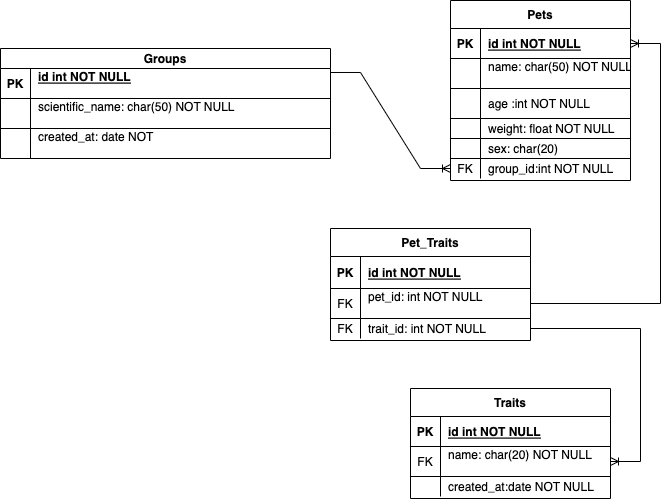

The diagram above was exported from draw.io. Its source (the exported page's mxGraphModel, read from the mxfile embedded in the PNG):
<mxGraphModel dx="946" dy="621" grid="1" gridSize="10" guides="1" tooltips="1" connect="1" arrows="1" fold="1" page="1" pageScale="1" pageWidth="850" pageHeight="1100" math="0" shadow="0">
  <root>
    <mxCell id="0" />
    <mxCell id="1" parent="0" />
    <mxCell id="hrK4j3lZXl0Whq3LmIIn-11" value="Groups" style="shape=table;startSize=20;container=1;collapsible=1;childLayout=tableLayout;fixedRows=1;rowLines=1;fontStyle=1;align=center;resizeLast=1;resizeLastRow=1;shadow=0;" vertex="1" parent="1">
      <mxGeometry x="40" y="110" width="330" height="110" as="geometry" />
    </mxCell>
    <mxCell id="hrK4j3lZXl0Whq3LmIIn-12" value="" style="shape=tableRow;horizontal=0;startSize=0;swimlaneHead=0;swimlaneBody=0;fillColor=none;collapsible=0;dropTarget=0;points=[[0,0.5],[1,0.5]];portConstraint=eastwest;top=0;left=0;right=0;bottom=1;" vertex="1" parent="hrK4j3lZXl0Whq3LmIIn-11">
      <mxGeometry y="20" width="330" height="30" as="geometry" />
    </mxCell>
    <mxCell id="hrK4j3lZXl0Whq3LmIIn-13" value="PK" style="shape=partialRectangle;connectable=0;fillColor=none;top=0;left=0;bottom=0;right=0;fontStyle=1;overflow=hidden;" vertex="1" parent="hrK4j3lZXl0Whq3LmIIn-12">
      <mxGeometry width="30" height="30" as="geometry">
        <mxRectangle width="30" height="30" as="alternateBounds" />
      </mxGeometry>
    </mxCell>
    <mxCell id="hrK4j3lZXl0Whq3LmIIn-14" value="id int NOT NULL&#10;" style="shape=partialRectangle;connectable=0;fillColor=none;top=0;left=0;bottom=0;right=0;align=left;spacingLeft=6;fontStyle=5;overflow=hidden;" vertex="1" parent="hrK4j3lZXl0Whq3LmIIn-12">
      <mxGeometry x="30" width="300" height="30" as="geometry">
        <mxRectangle width="300" height="30" as="alternateBounds" />
      </mxGeometry>
    </mxCell>
    <mxCell id="hrK4j3lZXl0Whq3LmIIn-15" value="" style="shape=tableRow;horizontal=0;startSize=0;swimlaneHead=0;swimlaneBody=0;fillColor=none;collapsible=0;dropTarget=0;points=[[0,0.5],[1,0.5]];portConstraint=eastwest;top=0;left=0;right=0;bottom=0;" vertex="1" parent="hrK4j3lZXl0Whq3LmIIn-11">
      <mxGeometry y="50" width="330" height="30" as="geometry" />
    </mxCell>
    <mxCell id="hrK4j3lZXl0Whq3LmIIn-16" value="" style="shape=partialRectangle;connectable=0;fillColor=none;top=0;left=0;bottom=0;right=0;editable=1;overflow=hidden;" vertex="1" parent="hrK4j3lZXl0Whq3LmIIn-15">
      <mxGeometry width="30" height="30" as="geometry">
        <mxRectangle width="30" height="30" as="alternateBounds" />
      </mxGeometry>
    </mxCell>
    <mxCell id="hrK4j3lZXl0Whq3LmIIn-17" value="scientific_name: char(50) NOT NULL&#10;&#09;&#09;&#09;&#09;" style="shape=partialRectangle;connectable=0;fillColor=none;top=0;left=0;bottom=0;right=0;align=left;spacingLeft=6;overflow=hidden;" vertex="1" parent="hrK4j3lZXl0Whq3LmIIn-15">
      <mxGeometry x="30" width="300" height="30" as="geometry">
        <mxRectangle width="300" height="30" as="alternateBounds" />
      </mxGeometry>
    </mxCell>
    <mxCell id="hrK4j3lZXl0Whq3LmIIn-18" value="" style="shape=tableRow;horizontal=0;startSize=0;swimlaneHead=0;swimlaneBody=0;fillColor=none;collapsible=0;dropTarget=0;points=[[0,0.5],[1,0.5]];portConstraint=eastwest;top=0;left=0;right=0;bottom=0;" vertex="1" parent="hrK4j3lZXl0Whq3LmIIn-11">
      <mxGeometry y="80" width="330" height="30" as="geometry" />
    </mxCell>
    <mxCell id="hrK4j3lZXl0Whq3LmIIn-19" value="" style="shape=partialRectangle;connectable=0;fillColor=none;top=0;left=0;bottom=0;right=0;editable=1;overflow=hidden;" vertex="1" parent="hrK4j3lZXl0Whq3LmIIn-18">
      <mxGeometry width="30" height="30" as="geometry">
        <mxRectangle width="30" height="30" as="alternateBounds" />
      </mxGeometry>
    </mxCell>
    <mxCell id="hrK4j3lZXl0Whq3LmIIn-20" value="created_at: date NOT &#10;&#09;&#09;" style="shape=partialRectangle;connectable=0;fillColor=none;top=0;left=0;bottom=0;right=0;align=left;spacingLeft=6;overflow=hidden;" vertex="1" parent="hrK4j3lZXl0Whq3LmIIn-18">
      <mxGeometry x="30" width="300" height="30" as="geometry">
        <mxRectangle width="300" height="30" as="alternateBounds" />
      </mxGeometry>
    </mxCell>
    <mxCell id="hrK4j3lZXl0Whq3LmIIn-24" value="Pets" style="shape=table;startSize=28;container=1;collapsible=1;childLayout=tableLayout;fixedRows=1;rowLines=1;fontStyle=1;align=center;resizeLast=1;" vertex="1" parent="1">
      <mxGeometry x="490" y="62" width="180" height="180" as="geometry" />
    </mxCell>
    <mxCell id="hrK4j3lZXl0Whq3LmIIn-25" value="" style="shape=tableRow;horizontal=0;startSize=0;swimlaneHead=0;swimlaneBody=0;fillColor=none;collapsible=0;dropTarget=0;points=[[0,0.5],[1,0.5]];portConstraint=eastwest;top=0;left=0;right=0;bottom=1;" vertex="1" parent="hrK4j3lZXl0Whq3LmIIn-24">
      <mxGeometry y="28" width="180" height="30" as="geometry" />
    </mxCell>
    <mxCell id="hrK4j3lZXl0Whq3LmIIn-26" value="PK" style="shape=partialRectangle;connectable=0;fillColor=none;top=0;left=0;bottom=0;right=0;fontStyle=1;overflow=hidden;" vertex="1" parent="hrK4j3lZXl0Whq3LmIIn-25">
      <mxGeometry width="30" height="30" as="geometry">
        <mxRectangle width="30" height="30" as="alternateBounds" />
      </mxGeometry>
    </mxCell>
    <mxCell id="hrK4j3lZXl0Whq3LmIIn-27" value="id int NOT NULL" style="shape=partialRectangle;connectable=0;fillColor=none;top=0;left=0;bottom=0;right=0;align=left;spacingLeft=6;fontStyle=5;overflow=hidden;" vertex="1" parent="hrK4j3lZXl0Whq3LmIIn-25">
      <mxGeometry x="30" width="150" height="30" as="geometry">
        <mxRectangle width="150" height="30" as="alternateBounds" />
      </mxGeometry>
    </mxCell>
    <mxCell id="hrK4j3lZXl0Whq3LmIIn-28" value="" style="shape=tableRow;horizontal=0;startSize=0;swimlaneHead=0;swimlaneBody=0;fillColor=none;collapsible=0;dropTarget=0;points=[[0,0.5],[1,0.5]];portConstraint=eastwest;top=0;left=0;right=0;bottom=0;" vertex="1" parent="hrK4j3lZXl0Whq3LmIIn-24">
      <mxGeometry y="58" width="180" height="30" as="geometry" />
    </mxCell>
    <mxCell id="hrK4j3lZXl0Whq3LmIIn-29" value="" style="shape=partialRectangle;connectable=0;fillColor=none;top=0;left=0;bottom=0;right=0;editable=1;overflow=hidden;" vertex="1" parent="hrK4j3lZXl0Whq3LmIIn-28">
      <mxGeometry width="30" height="30" as="geometry">
        <mxRectangle width="30" height="30" as="alternateBounds" />
      </mxGeometry>
    </mxCell>
    <mxCell id="hrK4j3lZXl0Whq3LmIIn-30" value="name: char(50) NOT NULL&#10;&#09;&#09;" style="shape=partialRectangle;connectable=0;fillColor=none;top=0;left=0;bottom=0;right=0;align=left;spacingLeft=6;overflow=hidden;" vertex="1" parent="hrK4j3lZXl0Whq3LmIIn-28">
      <mxGeometry x="30" width="150" height="30" as="geometry">
        <mxRectangle width="150" height="30" as="alternateBounds" />
      </mxGeometry>
    </mxCell>
    <mxCell id="hrK4j3lZXl0Whq3LmIIn-31" value="" style="shape=tableRow;horizontal=0;startSize=0;swimlaneHead=0;swimlaneBody=0;fillColor=none;collapsible=0;dropTarget=0;points=[[0,0.5],[1,0.5]];portConstraint=eastwest;top=0;left=0;right=0;bottom=0;" vertex="1" parent="hrK4j3lZXl0Whq3LmIIn-24">
      <mxGeometry y="88" width="180" height="30" as="geometry" />
    </mxCell>
    <mxCell id="hrK4j3lZXl0Whq3LmIIn-32" value="" style="shape=partialRectangle;connectable=0;fillColor=none;top=0;left=0;bottom=0;right=0;editable=1;overflow=hidden;" vertex="1" parent="hrK4j3lZXl0Whq3LmIIn-31">
      <mxGeometry width="30" height="30" as="geometry">
        <mxRectangle width="30" height="30" as="alternateBounds" />
      </mxGeometry>
    </mxCell>
    <mxCell id="hrK4j3lZXl0Whq3LmIIn-33" value="age :int NOT NULL" style="shape=partialRectangle;connectable=0;fillColor=none;top=0;left=0;bottom=0;right=0;align=left;spacingLeft=6;overflow=hidden;" vertex="1" parent="hrK4j3lZXl0Whq3LmIIn-31">
      <mxGeometry x="30" width="150" height="30" as="geometry">
        <mxRectangle width="150" height="30" as="alternateBounds" />
      </mxGeometry>
    </mxCell>
    <mxCell id="hrK4j3lZXl0Whq3LmIIn-34" value="" style="shape=tableRow;horizontal=0;startSize=0;swimlaneHead=0;swimlaneBody=0;fillColor=none;collapsible=0;dropTarget=0;points=[[0,0.5],[1,0.5]];portConstraint=eastwest;top=0;left=0;right=0;bottom=0;" vertex="1" parent="hrK4j3lZXl0Whq3LmIIn-24">
      <mxGeometry y="118" width="180" height="20" as="geometry" />
    </mxCell>
    <mxCell id="hrK4j3lZXl0Whq3LmIIn-35" value="" style="shape=partialRectangle;connectable=0;fillColor=none;top=0;left=0;bottom=0;right=0;editable=1;overflow=hidden;" vertex="1" parent="hrK4j3lZXl0Whq3LmIIn-34">
      <mxGeometry width="30" height="20" as="geometry">
        <mxRectangle width="30" height="20" as="alternateBounds" />
      </mxGeometry>
    </mxCell>
    <mxCell id="hrK4j3lZXl0Whq3LmIIn-36" value="weight: float NOT NULL" style="shape=partialRectangle;connectable=0;fillColor=none;top=0;left=0;bottom=0;right=0;align=left;spacingLeft=6;overflow=hidden;" vertex="1" parent="hrK4j3lZXl0Whq3LmIIn-34">
      <mxGeometry x="30" width="150" height="20" as="geometry">
        <mxRectangle width="150" height="20" as="alternateBounds" />
      </mxGeometry>
    </mxCell>
    <mxCell id="hrK4j3lZXl0Whq3LmIIn-65" value="" style="shape=tableRow;horizontal=0;startSize=0;swimlaneHead=0;swimlaneBody=0;fillColor=none;collapsible=0;dropTarget=0;points=[[0,0.5],[1,0.5]];portConstraint=eastwest;top=0;left=0;right=0;bottom=0;" vertex="1" parent="hrK4j3lZXl0Whq3LmIIn-24">
      <mxGeometry y="138" width="180" height="20" as="geometry" />
    </mxCell>
    <mxCell id="hrK4j3lZXl0Whq3LmIIn-66" value="" style="shape=partialRectangle;connectable=0;fillColor=none;top=0;left=0;bottom=0;right=0;editable=1;overflow=hidden;" vertex="1" parent="hrK4j3lZXl0Whq3LmIIn-65">
      <mxGeometry width="30" height="20" as="geometry">
        <mxRectangle width="30" height="20" as="alternateBounds" />
      </mxGeometry>
    </mxCell>
    <mxCell id="hrK4j3lZXl0Whq3LmIIn-67" value="sex: char(20)" style="shape=partialRectangle;connectable=0;fillColor=none;top=0;left=0;bottom=0;right=0;align=left;spacingLeft=6;overflow=hidden;" vertex="1" parent="hrK4j3lZXl0Whq3LmIIn-65">
      <mxGeometry x="30" width="150" height="20" as="geometry">
        <mxRectangle width="150" height="20" as="alternateBounds" />
      </mxGeometry>
    </mxCell>
    <mxCell id="hrK4j3lZXl0Whq3LmIIn-68" value="" style="shape=tableRow;horizontal=0;startSize=0;swimlaneHead=0;swimlaneBody=0;fillColor=none;collapsible=0;dropTarget=0;points=[[0,0.5],[1,0.5]];portConstraint=eastwest;top=0;left=0;right=0;bottom=0;" vertex="1" parent="hrK4j3lZXl0Whq3LmIIn-24">
      <mxGeometry y="158" width="180" height="20" as="geometry" />
    </mxCell>
    <mxCell id="hrK4j3lZXl0Whq3LmIIn-69" value="FK" style="shape=partialRectangle;connectable=0;fillColor=none;top=0;left=0;bottom=0;right=0;editable=1;overflow=hidden;" vertex="1" parent="hrK4j3lZXl0Whq3LmIIn-68">
      <mxGeometry width="30" height="20" as="geometry">
        <mxRectangle width="30" height="20" as="alternateBounds" />
      </mxGeometry>
    </mxCell>
    <mxCell id="hrK4j3lZXl0Whq3LmIIn-70" value="group_id:int NOT NULL" style="shape=partialRectangle;connectable=0;fillColor=none;top=0;left=0;bottom=0;right=0;align=left;spacingLeft=6;overflow=hidden;" vertex="1" parent="hrK4j3lZXl0Whq3LmIIn-68">
      <mxGeometry x="30" width="150" height="20" as="geometry">
        <mxRectangle width="150" height="20" as="alternateBounds" />
      </mxGeometry>
    </mxCell>
    <mxCell id="hrK4j3lZXl0Whq3LmIIn-74" value="Traits" style="shape=table;startSize=28;container=1;collapsible=1;childLayout=tableLayout;fixedRows=1;rowLines=1;fontStyle=1;align=center;resizeLast=1;" vertex="1" parent="1">
      <mxGeometry x="450" y="450" width="200" height="110" as="geometry" />
    </mxCell>
    <mxCell id="hrK4j3lZXl0Whq3LmIIn-75" value="" style="shape=tableRow;horizontal=0;startSize=0;swimlaneHead=0;swimlaneBody=0;fillColor=none;collapsible=0;dropTarget=0;points=[[0,0.5],[1,0.5]];portConstraint=eastwest;top=0;left=0;right=0;bottom=1;" vertex="1" parent="hrK4j3lZXl0Whq3LmIIn-74">
      <mxGeometry y="28" width="200" height="30" as="geometry" />
    </mxCell>
    <mxCell id="hrK4j3lZXl0Whq3LmIIn-76" value="PK" style="shape=partialRectangle;connectable=0;fillColor=none;top=0;left=0;bottom=0;right=0;fontStyle=1;overflow=hidden;" vertex="1" parent="hrK4j3lZXl0Whq3LmIIn-75">
      <mxGeometry width="30" height="30" as="geometry">
        <mxRectangle width="30" height="30" as="alternateBounds" />
      </mxGeometry>
    </mxCell>
    <mxCell id="hrK4j3lZXl0Whq3LmIIn-77" value="id int NOT NULL" style="shape=partialRectangle;connectable=0;fillColor=none;top=0;left=0;bottom=0;right=0;align=left;spacingLeft=6;fontStyle=5;overflow=hidden;" vertex="1" parent="hrK4j3lZXl0Whq3LmIIn-75">
      <mxGeometry x="30" width="170" height="30" as="geometry">
        <mxRectangle width="170" height="30" as="alternateBounds" />
      </mxGeometry>
    </mxCell>
    <mxCell id="hrK4j3lZXl0Whq3LmIIn-78" value="" style="shape=tableRow;horizontal=0;startSize=0;swimlaneHead=0;swimlaneBody=0;fillColor=none;collapsible=0;dropTarget=0;points=[[0,0.5],[1,0.5]];portConstraint=eastwest;top=0;left=0;right=0;bottom=0;" vertex="1" parent="hrK4j3lZXl0Whq3LmIIn-74">
      <mxGeometry y="58" width="200" height="30" as="geometry" />
    </mxCell>
    <mxCell id="hrK4j3lZXl0Whq3LmIIn-79" value="FK" style="shape=partialRectangle;connectable=0;fillColor=none;top=0;left=0;bottom=0;right=0;editable=1;overflow=hidden;" vertex="1" parent="hrK4j3lZXl0Whq3LmIIn-78">
      <mxGeometry width="30" height="30" as="geometry">
        <mxRectangle width="30" height="30" as="alternateBounds" />
      </mxGeometry>
    </mxCell>
    <mxCell id="hrK4j3lZXl0Whq3LmIIn-80" value="name: char(20) NOT NULL&#10;&#09;&#09;" style="shape=partialRectangle;connectable=0;fillColor=none;top=0;left=0;bottom=0;right=0;align=left;spacingLeft=6;overflow=hidden;" vertex="1" parent="hrK4j3lZXl0Whq3LmIIn-78">
      <mxGeometry x="30" width="170" height="30" as="geometry">
        <mxRectangle width="170" height="30" as="alternateBounds" />
      </mxGeometry>
    </mxCell>
    <mxCell id="hrK4j3lZXl0Whq3LmIIn-87" value="" style="shape=tableRow;horizontal=0;startSize=0;swimlaneHead=0;swimlaneBody=0;fillColor=none;collapsible=0;dropTarget=0;points=[[0,0.5],[1,0.5]];portConstraint=eastwest;top=0;left=0;right=0;bottom=0;" vertex="1" parent="hrK4j3lZXl0Whq3LmIIn-74">
      <mxGeometry y="88" width="200" height="20" as="geometry" />
    </mxCell>
    <mxCell id="hrK4j3lZXl0Whq3LmIIn-88" value="" style="shape=partialRectangle;connectable=0;fillColor=none;top=0;left=0;bottom=0;right=0;editable=1;overflow=hidden;" vertex="1" parent="hrK4j3lZXl0Whq3LmIIn-87">
      <mxGeometry width="30" height="20" as="geometry">
        <mxRectangle width="30" height="20" as="alternateBounds" />
      </mxGeometry>
    </mxCell>
    <mxCell id="hrK4j3lZXl0Whq3LmIIn-89" value="created_at:date NOT NULL" style="shape=partialRectangle;connectable=0;fillColor=none;top=0;left=0;bottom=0;right=0;align=left;spacingLeft=6;overflow=hidden;" vertex="1" parent="hrK4j3lZXl0Whq3LmIIn-87">
      <mxGeometry x="30" width="170" height="20" as="geometry">
        <mxRectangle width="170" height="20" as="alternateBounds" />
      </mxGeometry>
    </mxCell>
    <mxCell id="hrK4j3lZXl0Whq3LmIIn-93" value="Pet_Traits" style="shape=table;startSize=28;container=1;collapsible=1;childLayout=tableLayout;fixedRows=1;rowLines=1;fontStyle=1;align=center;resizeLast=1;" vertex="1" parent="1">
      <mxGeometry x="370" y="290" width="200" height="112" as="geometry" />
    </mxCell>
    <mxCell id="hrK4j3lZXl0Whq3LmIIn-94" value="" style="shape=tableRow;horizontal=0;startSize=0;swimlaneHead=0;swimlaneBody=0;fillColor=none;collapsible=0;dropTarget=0;points=[[0,0.5],[1,0.5]];portConstraint=eastwest;top=0;left=0;right=0;bottom=1;" vertex="1" parent="hrK4j3lZXl0Whq3LmIIn-93">
      <mxGeometry y="28" width="200" height="32" as="geometry" />
    </mxCell>
    <mxCell id="hrK4j3lZXl0Whq3LmIIn-95" value="PK" style="shape=partialRectangle;connectable=0;fillColor=none;top=0;left=0;bottom=0;right=0;fontStyle=1;overflow=hidden;" vertex="1" parent="hrK4j3lZXl0Whq3LmIIn-94">
      <mxGeometry width="30" height="32" as="geometry">
        <mxRectangle width="30" height="32" as="alternateBounds" />
      </mxGeometry>
    </mxCell>
    <mxCell id="hrK4j3lZXl0Whq3LmIIn-96" value="id int NOT NULL" style="shape=partialRectangle;connectable=0;fillColor=none;top=0;left=0;bottom=0;right=0;align=left;spacingLeft=6;fontStyle=5;overflow=hidden;" vertex="1" parent="hrK4j3lZXl0Whq3LmIIn-94">
      <mxGeometry x="30" width="170" height="32" as="geometry">
        <mxRectangle width="170" height="32" as="alternateBounds" />
      </mxGeometry>
    </mxCell>
    <mxCell id="hrK4j3lZXl0Whq3LmIIn-97" value="" style="shape=tableRow;horizontal=0;startSize=0;swimlaneHead=0;swimlaneBody=0;fillColor=none;collapsible=0;dropTarget=0;points=[[0,0.5],[1,0.5]];portConstraint=eastwest;top=0;left=0;right=0;bottom=0;" vertex="1" parent="hrK4j3lZXl0Whq3LmIIn-93">
      <mxGeometry y="60" width="200" height="30" as="geometry" />
    </mxCell>
    <mxCell id="hrK4j3lZXl0Whq3LmIIn-98" value="FK" style="shape=partialRectangle;connectable=0;fillColor=none;top=0;left=0;bottom=0;right=0;editable=1;overflow=hidden;" vertex="1" parent="hrK4j3lZXl0Whq3LmIIn-97">
      <mxGeometry width="30" height="30" as="geometry">
        <mxRectangle width="30" height="30" as="alternateBounds" />
      </mxGeometry>
    </mxCell>
    <mxCell id="hrK4j3lZXl0Whq3LmIIn-99" value="pet_id: int NOT NULL&#10;&#09;&#09;" style="shape=partialRectangle;connectable=0;fillColor=none;top=0;left=0;bottom=0;right=0;align=left;spacingLeft=6;overflow=hidden;" vertex="1" parent="hrK4j3lZXl0Whq3LmIIn-97">
      <mxGeometry x="30" width="170" height="30" as="geometry">
        <mxRectangle width="170" height="30" as="alternateBounds" />
      </mxGeometry>
    </mxCell>
    <mxCell id="hrK4j3lZXl0Whq3LmIIn-100" value="" style="shape=tableRow;horizontal=0;startSize=0;swimlaneHead=0;swimlaneBody=0;fillColor=none;collapsible=0;dropTarget=0;points=[[0,0.5],[1,0.5]];portConstraint=eastwest;top=0;left=0;right=0;bottom=0;" vertex="1" parent="hrK4j3lZXl0Whq3LmIIn-93">
      <mxGeometry y="90" width="200" height="20" as="geometry" />
    </mxCell>
    <mxCell id="hrK4j3lZXl0Whq3LmIIn-101" value="FK" style="shape=partialRectangle;connectable=0;fillColor=none;top=0;left=0;bottom=0;right=0;editable=1;overflow=hidden;" vertex="1" parent="hrK4j3lZXl0Whq3LmIIn-100">
      <mxGeometry width="30" height="20" as="geometry">
        <mxRectangle width="30" height="20" as="alternateBounds" />
      </mxGeometry>
    </mxCell>
    <mxCell id="hrK4j3lZXl0Whq3LmIIn-102" value="trait_id: int NOT NULL" style="shape=partialRectangle;connectable=0;fillColor=none;top=0;left=0;bottom=0;right=0;align=left;spacingLeft=6;overflow=hidden;" vertex="1" parent="hrK4j3lZXl0Whq3LmIIn-100">
      <mxGeometry x="30" width="170" height="20" as="geometry">
        <mxRectangle width="170" height="20" as="alternateBounds" />
      </mxGeometry>
    </mxCell>
    <mxCell id="hrK4j3lZXl0Whq3LmIIn-104" value="" style="edgeStyle=entityRelationEdgeStyle;fontSize=12;html=1;endArrow=ERoneToMany;rounded=0;entryX=0;entryY=0.5;entryDx=0;entryDy=0;exitX=1;exitY=0.133;exitDx=0;exitDy=0;exitPerimeter=0;" edge="1" parent="1" source="hrK4j3lZXl0Whq3LmIIn-12" target="hrK4j3lZXl0Whq3LmIIn-68">
      <mxGeometry width="100" height="100" relative="1" as="geometry">
        <mxPoint x="370" y="300" as="sourcePoint" />
        <mxPoint x="470" y="200" as="targetPoint" />
      </mxGeometry>
    </mxCell>
    <mxCell id="hrK4j3lZXl0Whq3LmIIn-108" value="" style="edgeStyle=entityRelationEdgeStyle;fontSize=12;html=1;endArrow=ERoneToMany;rounded=0;exitX=1;exitY=0.5;exitDx=0;exitDy=0;" edge="1" parent="1" source="hrK4j3lZXl0Whq3LmIIn-97" target="hrK4j3lZXl0Whq3LmIIn-25">
      <mxGeometry width="100" height="100" relative="1" as="geometry">
        <mxPoint x="670" y="100" as="sourcePoint" />
        <mxPoint x="750" y="280" as="targetPoint" />
      </mxGeometry>
    </mxCell>
    <mxCell id="hrK4j3lZXl0Whq3LmIIn-120" value="" style="edgeStyle=entityRelationEdgeStyle;fontSize=12;html=1;endArrow=ERoneToMany;rounded=0;exitX=1;exitY=0.5;exitDx=0;exitDy=0;" edge="1" parent="1" source="hrK4j3lZXl0Whq3LmIIn-100" target="hrK4j3lZXl0Whq3LmIIn-78">
      <mxGeometry width="100" height="100" relative="1" as="geometry">
        <mxPoint x="670" y="350" as="sourcePoint" />
        <mxPoint x="740" y="500" as="targetPoint" />
      </mxGeometry>
    </mxCell>
  </root>
</mxGraphModel>